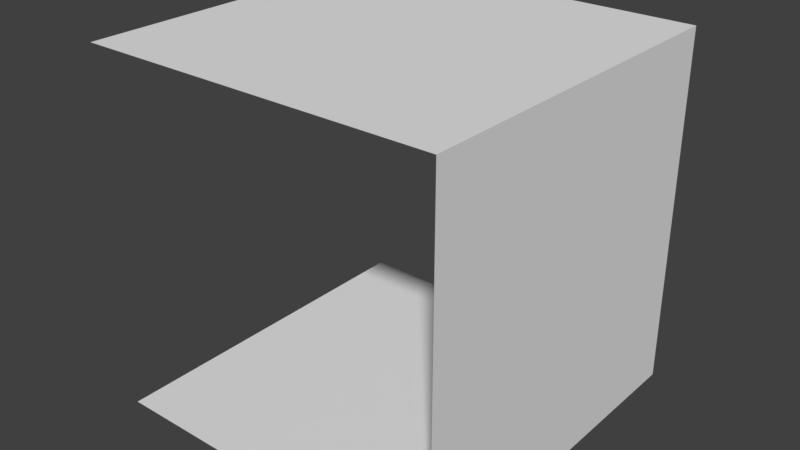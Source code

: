 # Source: StoreEnvironment.blend  (saved by Blender 2.79.0; exported with 4.5.12 LTS)
import bpy
from mathutils import Matrix  # noqa: F401  (used for matrix-valued properties, if any)

bpy.ops.wm.read_factory_settings(use_empty=True)
scene = bpy.context.scene
scene.name = 'Scene'

# ---- collections
col_collection_1 = bpy.data.collections.new('Collection 1'); scene.collection.children.link(col_collection_1)
col_collection_1.hide_render = True
col_collection_1.hide_viewport = True
col_collection_2 = bpy.data.collections.new('Collection 2'); scene.collection.children.link(col_collection_2)
col_collection_2.hide_render = True
col_collection_2.hide_viewport = True
col_collection_3 = bpy.data.collections.new('Collection 3'); scene.collection.children.link(col_collection_3)
col_collection_3.hide_render = True
col_collection_3.hide_viewport = True
col_collection_4 = bpy.data.collections.new('Collection 4'); scene.collection.children.link(col_collection_4)
col_collection_5 = bpy.data.collections.new('Collection 5'); scene.collection.children.link(col_collection_5)
col_collection_5.hide_render = True
col_collection_5.hide_viewport = True
col_collection_6 = bpy.data.collections.new('Collection 6'); scene.collection.children.link(col_collection_6)
col_collection_6.hide_render = True
col_collection_6.hide_viewport = True
col_collection_11 = bpy.data.collections.new('Collection 11'); scene.collection.children.link(col_collection_11)
col_collection_11.hide_render = True
col_collection_11.hide_viewport = True
col_collection_12 = bpy.data.collections.new('Collection 12'); scene.collection.children.link(col_collection_12)
col_collection_12.hide_render = True
col_collection_12.hide_viewport = True
col_collection_13 = bpy.data.collections.new('Collection 13'); scene.collection.children.link(col_collection_13)
col_collection_13.hide_render = True
col_collection_13.hide_viewport = True
col_collection_14 = bpy.data.collections.new('Collection 14'); scene.collection.children.link(col_collection_14)
col_collection_14.hide_render = True
col_collection_14.hide_viewport = True

# ---- world
world_world = bpy.data.worlds.new('World'); scene.world = world_world
world_world.color = (0.05088, 0.05088, 0.05088)
world_world.use_sun_shadow = False
world_world.sun_shadow_jitter_overblur = 0.0
world_world.cycles.sampling_method = 'MANUAL'

# ---- meshes
me_cube_001 = bpy.data.meshes.new('Cube.001')
me_cube_001.from_pydata([(-1.0, -1.0, 0.0), (-1.0, -1.0, 2.0), (-1.0, 1.0, 0.0), (-1.0, 1.0, 2.0), (1.0, -1.0, 0.0), (1.0, -1.0, 2.0), (1.0, 1.0, 0.0), (1.0, 1.0, 2.0)], [], [(0, 2, 3, 1), (2, 6, 7, 3), (2, 0, 4, 6), (7, 5, 1, 3)])
_uv = me_cube_001.uv_layers.new(name='UVMap')
_uv.uv.foreach_set('vector', [0.5002, 0.0001999, 0.9998, 0.0001998, 0.9998, 0.4998, 0.5002, 0.4998, 0.0001998, 0.0001999, 0.4998, 0.0001998, 0.4998, 0.4998, 0.0001998, 0.4998, 0.5002, 0.9998, 0.5002, 0.5002, 0.9998, 0.5002, 0.9998, 0.9998, 0.4998, 0.5002, 0.4998, 0.9998, 0.0001999, 0.9998, 0.0001998, 0.5002])
me_cube_001.use_remesh_preserve_volume = False
me_cube_001.use_remesh_preserve_attributes = False
me_cube_001.use_mirror_vertex_groups = False
me_cube_001.update()
me_cube_003 = bpy.data.meshes.new('Cube.003')
me_cube_003.from_pydata([(-1.0, -1.0, 0.0), (-1.0, -1.0, 2.0), (-1.0, 1.0, 0.0), (-1.0, 1.0, 2.0), (1.0, -1.0, 0.0), (1.0, -1.0, 2.0), (1.0, 1.0, 0.0), (1.0, 1.0, 2.0)], [], [(2, 6, 7, 3), (2, 0, 4, 6), (7, 5, 1, 3)])
_uv = me_cube_003.uv_layers.new(name='UVMap')
_uv.uv.foreach_set('vector', [0.0001499, 0.00015, 0.4999, 0.0001499, 0.4999, 0.4999, 0.0001499, 0.4999, 0.5001, 0.4999, 0.5001, 0.0001499, 0.9998, 0.0001499, 0.9998, 0.4999, 0.4999, 0.5001, 0.4999, 0.9999, 0.0001499, 0.9999, 0.0001499, 0.5001])
me_cube_003.use_remesh_preserve_volume = False
me_cube_003.use_remesh_preserve_attributes = False
me_cube_003.use_mirror_vertex_groups = False
me_cube_003.update()
me_cube_004 = bpy.data.meshes.new('Cube.004')
me_cube_004.from_pydata([(-1.0, -1.0, 0.0), (-1.0, -1.0, 2.0), (-1.0, 1.0, 0.0), (-1.0, 1.0, 2.0), (1.0, -1.0, 0.0), (1.0, -1.0, 2.0), (1.0, 1.0, 0.0), (1.0, 1.0, 2.0)], [], [(2, 6, 7, 3), (6, 4, 5, 7), (2, 0, 4, 6), (7, 5, 1, 3)])
_uv = me_cube_004.uv_layers.new(name='UVMap')
_uv.uv.foreach_set('vector', [0.0001998, 0.5002, 0.4998, 0.5002, 0.4998, 0.9998, 0.0001999, 0.9998, 0.4998, 0.0001998, 0.4998, 0.4998, 0.0001999, 0.4998, 0.0001998, 0.0001998, 0.5002, 0.9998, 0.5002, 0.5002, 0.9998, 0.5002, 0.9998, 0.9998, 0.9998, 0.0001998, 0.9998, 0.4998, 0.5002, 0.4998, 0.5002, 0.0001998])
me_cube_004.use_remesh_preserve_volume = False
me_cube_004.use_remesh_preserve_attributes = False
me_cube_004.use_mirror_vertex_groups = False
me_cube_004.update()
me_cube_007 = bpy.data.meshes.new('Cube.007')
me_cube_007.from_pydata([(-1.0, -1.0, 0.0), (-1.0, -1.0, 2.0), (-1.0, 1.0, 0.0), (-1.0, 1.0, 2.0), (1.0, -1.0, 0.0), (1.0, -1.0, 2.0), (1.0, 1.0, 0.0), (1.0, 1.0, 2.0)], [], [(6, 4, 5, 7), (2, 0, 4, 6), (7, 5, 1, 3)])
_uv = me_cube_007.uv_layers.new(name='UVMap')
_uv.uv.foreach_set('vector', [0.4999, 0.5001, 0.0001499, 0.5001, 0.0001499, 0.9998, 0.4999, 0.9998, 0.4999, 0.0001499, 0.0001499, 0.0001499, 0.0001499, 0.4999, 0.4999, 0.4999, 0.9998, 0.4999, 0.9998, 0.0001499, 0.5001, 0.0001499, 0.5001, 0.4999])
me_cube_007.use_remesh_preserve_volume = False
me_cube_007.use_remesh_preserve_attributes = False
me_cube_007.use_mirror_vertex_groups = False
me_cube_007.update()
me_cube_006 = bpy.data.meshes.new('Cube.006')
me_cube_006.from_pydata([(-1.0, -1.0, 0.0), (-1.0, -1.0, 2.0), (-1.0, 1.0, 0.0), (-1.0, 1.0, 2.0), (1.0, -1.0, 0.0), (1.0, -1.0, 2.0), (1.0, 1.0, 0.0), (1.0, 1.0, 2.0)], [], [(2, 0, 4, 6), (7, 5, 1, 3)])
_uv = me_cube_006.uv_layers.new(name='UVMap')
_uv.uv.foreach_set('vector', [9.997e-05, 0.4999, 9.996e-05, 9.996e-05, 0.4999, 9.996e-05, 0.4999, 0.4999, 0.4999, 0.5001, 0.4999, 0.9999, 9.997e-05, 0.9999, 9.996e-05, 0.5001])
me_cube_006.use_remesh_preserve_volume = False
me_cube_006.use_remesh_preserve_attributes = False
me_cube_006.use_mirror_vertex_groups = False
me_cube_006.update()
me_cube_002 = bpy.data.meshes.new('Cube.002')
me_cube_002.from_pydata([(-1.0, -1.0, 0.0), (-1.0, -1.0, 2.0), (-1.0, 1.0, 0.0), (-1.0, 1.0, 2.0), (1.0, -1.0, 0.0), (1.0, -1.0, 2.0), (1.0, 1.0, 0.0), (1.0, 1.0, 2.0)], [], [(0, 1, 3, 2), (2, 3, 7, 6), (6, 7, 5, 4), (4, 5, 1, 0), (2, 6, 4, 0), (7, 3, 1, 5)])
me_cube_002.use_remesh_preserve_volume = False
me_cube_002.use_remesh_preserve_attributes = False
me_cube_002.use_mirror_vertex_groups = False
me_cube_002.update()
me_cube_005 = bpy.data.meshes.new('Cube.005')
me_cube_005.from_pydata([(-1.0, -1.0, 0.0), (-1.0, -1.0, 2.0), (-1.0, 1.0, 0.0), (-1.0, 1.0, 2.0), (1.0, -1.0, 0.0), (1.0, -1.0, 2.0), (1.0, 1.0, 0.0), (1.0, 1.0, 2.0)], [], [(0, 2, 3, 1), (2, 0, 4, 6), (7, 5, 1, 3)])
_uv = me_cube_005.uv_layers.new(name='UVMap')
_uv.uv.foreach_set('vector', [0.0001499, 0.9998, 0.4999, 0.9998, 0.4999, 0.5001, 0.0001499, 0.5001, 0.4999, 0.0001499, 0.0001499, 0.0001499, 0.0001499, 0.4999, 0.4999, 0.4999, 0.9998, 0.4999, 0.9998, 0.0001499, 0.5001, 0.0001499, 0.5001, 0.4999])
me_cube_005.use_remesh_preserve_volume = False
me_cube_005.use_remesh_preserve_attributes = False
me_cube_005.use_mirror_vertex_groups = False
me_cube_005.update()
me_cube_008 = bpy.data.meshes.new('Cube.008')
me_cube_008.from_pydata([(-1.0, -1.0, 0.0), (-1.0, -1.0, 2.0), (-1.0, 1.0, 0.0), (-1.0, 1.0, 2.0), (1.0, -1.0, 0.0), (1.0, -1.0, 2.0), (1.0, 1.0, 0.0), (1.0, 1.0, 2.0)], [], [(0, 2, 3, 1), (4, 0, 1, 5), (2, 0, 4, 6), (7, 5, 1, 3)])
_uv = me_cube_008.uv_layers.new(name='UVMap')
_uv.uv.foreach_set('vector', [0.0001999, 0.9998, 0.4998, 0.9998, 0.4998, 0.5002, 0.0001998, 0.5002, 0.9998, 0.0001998, 0.5002, 0.0001998, 0.5002, 0.4998, 0.9998, 0.4998, 0.5002, 0.5002, 0.5002, 0.9998, 0.9998, 0.9998, 0.9998, 0.5002, 0.4998, 0.4998, 0.4998, 0.0001998, 0.0002, 0.0001998, 0.0001998, 0.4998])
me_cube_008.use_remesh_preserve_volume = False
me_cube_008.use_remesh_preserve_attributes = False
me_cube_008.use_mirror_vertex_groups = False
me_cube_008.update()
me_cube_009 = bpy.data.meshes.new('Cube.009')
me_cube_009.from_pydata([(-1.0, -1.0, 0.0), (-1.0, -1.0, 2.0), (-1.0, 1.0, 0.0), (-1.0, 1.0, 2.0), (1.0, -1.0, 0.0), (1.0, -1.0, 2.0), (1.0, 1.0, 0.0), (1.0, 1.0, 2.0)], [], [(4, 0, 1, 5), (2, 0, 4, 6), (7, 5, 1, 3)])
_uv = me_cube_009.uv_layers.new(name='UVMap')
_uv.uv.foreach_set('vector', [0.4999, 0.5001, 0.0001499, 0.5001, 0.0001499, 0.9998, 0.4999, 0.9998, 0.4999, 0.0001499, 0.0001499, 0.0001499, 0.0001499, 0.4999, 0.4999, 0.4999, 0.9998, 0.4999, 0.9998, 0.0001499, 0.5001, 0.0001499, 0.5001, 0.4999])
me_cube_009.use_remesh_preserve_volume = False
me_cube_009.use_remesh_preserve_attributes = False
me_cube_009.use_mirror_vertex_groups = False
me_cube_009.update()
me_cube_010 = bpy.data.meshes.new('Cube.010')
me_cube_010.from_pydata([(-1.0, -1.0, 0.0), (-1.0, -1.0, 2.0), (-1.0, 1.0, 0.0), (-1.0, 1.0, 2.0), (1.0, -1.0, 0.0), (1.0, -1.0, 2.0), (1.0, 1.0, 0.0), (1.0, 1.0, 2.0)], [], [(6, 4, 5, 7), (4, 0, 1, 5), (2, 0, 4, 6), (7, 5, 1, 3)])
_uv = me_cube_010.uv_layers.new(name='UVMap')
_uv.uv.foreach_set('vector', [0.4998, 0.9998, 0.0001998, 0.9998, 0.0001998, 0.5002, 0.4998, 0.5002, 0.4998, 0.0001998, 0.4998, 0.4998, 0.0001999, 0.4998, 0.0001998, 0.0001998, 0.5002, 0.9998, 0.5002, 0.5002, 0.9998, 0.5002, 0.9998, 0.9998, 0.9998, 0.0001998, 0.9998, 0.4998, 0.5002, 0.4998, 0.5002, 0.0001998])
me_cube_010.use_remesh_preserve_volume = False
me_cube_010.use_remesh_preserve_attributes = False
me_cube_010.use_mirror_vertex_groups = False
me_cube_010.update()

# ---- objects
ob_store_corner_tl = bpy.data.objects.new('Store_Corner_TL', me_cube_001)
ob_store_wall_t = bpy.data.objects.new('Store_Wall_T', me_cube_003)
ob_store_corner_tr = bpy.data.objects.new('Store_Corner_TR', me_cube_004)
ob_store_wall_r = bpy.data.objects.new('Store_Wall_R', me_cube_007)
ob_store_center = bpy.data.objects.new('Store_Center', me_cube_006)
ob_roomsize = bpy.data.objects.new('RoomSize', me_cube_002)
ob_store_wall_l = bpy.data.objects.new('Store_Wall_L', me_cube_005)
ob_store_corner_bl = bpy.data.objects.new('Store_Corner_BL', me_cube_008)
ob_store_wall_b = bpy.data.objects.new('Store_Wall_B', me_cube_009)
ob_store_corner_br = bpy.data.objects.new('Store_Corner_BR', me_cube_010)

# ---- transforms, parenting, visibility, modifiers, constraints
ob_store_corner_tl.location = (0.0, 0.0, 0.0)
ob_store_corner_tl.lineart.crease_threshold = 0.0
ob_store_wall_t.location = (1.416e-07, 0.0, 0.0)
ob_store_wall_t.lineart.crease_threshold = 0.0
ob_store_corner_tr.location = (0.0, 0.0, 0.0)
ob_store_corner_tr.lineart.crease_threshold = 0.0
ob_store_wall_r.location = (0.0, 0.0, 0.0)
ob_store_wall_r.lineart.crease_threshold = 0.0
ob_store_center.location = (0.0, 0.0, 0.0)
ob_store_center.lineart.crease_threshold = 0.0
ob_roomsize.location = (0.0, 0.0, 0.0)
ob_roomsize.lineart.crease_threshold = 0.0
ob_store_wall_l.location = (0.0, 0.0, 0.0)
ob_store_wall_l.lineart.crease_threshold = 0.0
ob_store_corner_bl.location = (0.0, 0.0, 0.0)
ob_store_corner_bl.lineart.crease_threshold = 0.0
ob_store_wall_b.location = (0.0, 0.0, 0.0)
ob_store_wall_b.lineart.crease_threshold = 0.0
ob_store_corner_br.location = (0.0, 0.0, 0.0)
ob_store_corner_br.lineart.crease_threshold = 0.0

# ---- collection membership
col_collection_1.objects.link(ob_store_corner_tl)
col_collection_2.objects.link(ob_store_wall_t)
col_collection_3.objects.link(ob_store_corner_tr)
col_collection_4.objects.link(ob_store_wall_r)
col_collection_5.objects.link(ob_store_center)
col_collection_6.objects.link(ob_roomsize)
col_collection_11.objects.link(ob_store_wall_l)
col_collection_12.objects.link(ob_store_corner_bl)
col_collection_13.objects.link(ob_store_wall_b)
col_collection_14.objects.link(ob_store_corner_br)

# ---- scene / render settings (as saved in the file)
scene.frame_start = 1; scene.frame_end = 250; scene.frame_set(0)
scene.render.engine = 'BLENDER_EEVEE_NEXT'
scene.render.resolution_percentage = 50
scene.render.dither_intensity = 0.0
scene.cycles.use_denoising = False
scene.cycles.samples = 128
scene.cycles.sampling_pattern = 'TABULATED_SOBOL'
scene.cycles.use_adaptive_sampling = False
scene.cycles.use_light_tree = False
scene.cycles.blur_glossy = 0.0
scene.cycles.sample_clamp_indirect = 0.0
scene.view_settings.view_transform = 'Standard'
bpy.context.view_layer.update()

# ---- added for rendering (the .blend has no active camera and no usable light): camera, sun
cam_auto = bpy.data.cameras.new('AutoCamera')
cam_auto.lens = 50.0
cam_auto.sensor_width = 36.0
cam_auto.clip_end = 1000.0
ob_auto_camera = bpy.data.objects.new('AutoCamera', cam_auto)
scene.collection.objects.link(ob_auto_camera)
ob_auto_camera.location = (3.20507, -3.84609, 3.56406)
ob_auto_camera.rotation_euler = (1.09748, -7.21219e-08, 0.694738)
scene.camera = ob_auto_camera
light_auto_sun = bpy.data.lights.new('AutoSun', 'SUN')
light_auto_sun.energy = 3.0
light_auto_sun.angle = 0.0523599
ob_auto_sun = bpy.data.objects.new('AutoSun', light_auto_sun)
scene.collection.objects.link(ob_auto_sun)
ob_auto_sun.rotation_euler = (0.872665, 0.174533, 0.523599)
bpy.context.view_layer.update()
